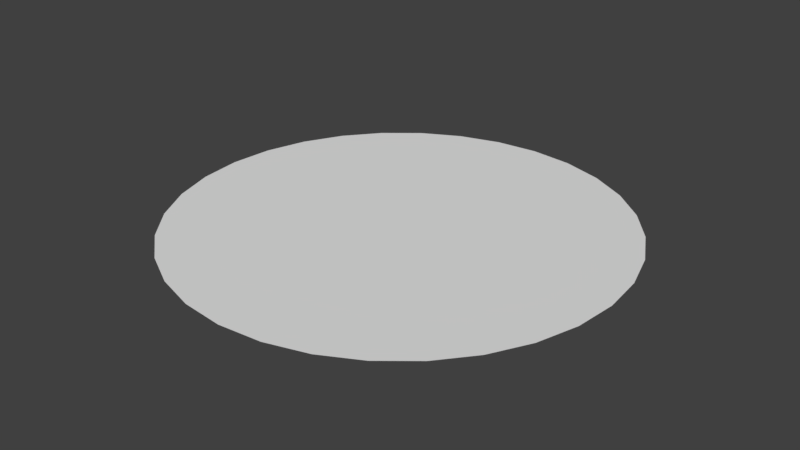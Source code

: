 # Source: ArenaPlane.blend  (saved by Blender 2.77.0; exported with 4.5.12 LTS)
import bpy
from mathutils import Matrix  # noqa: F401  (used for matrix-valued properties, if any)

bpy.ops.wm.read_factory_settings(use_empty=True)
scene = bpy.context.scene
scene.name = 'Scene'

# ---- collections
col_collection_1 = bpy.data.collections.new('Collection 1'); scene.collection.children.link(col_collection_1)

# ---- world
world_world = bpy.data.worlds.new('World'); scene.world = world_world
world_world.color = (0.05088, 0.05088, 0.05088)
world_world.use_sun_shadow = False
world_world.sun_shadow_jitter_overblur = 0.0
world_world.cycles.sampling_method = 'MANUAL'

# ---- meshes
me_plane = bpy.data.meshes.new('Plane')
me_plane.from_pydata([(-0.4717, -0.7059, 0.0), (-0.3249, -0.7844, 0.0), (-0.1656, -0.8327, 0.0), (3.562e-07, -0.849, 0.0), (0.1656, -0.8327, 0.0), (0.3249, -0.7844, 0.0), (0.4717, -0.7059, 0.0), (0.6003, -0.6003, 0.0), (0.7059, -0.4717, 0.0), (0.7844, -0.3249, 0.0), (0.8327, -0.1656, 0.0), (0.849, 5.627e-07, 0.0), (0.8327, 0.1656, 0.0), (0.7844, 0.3249, 0.0), (0.7059, 0.4717, 0.0), (0.6003, 0.6003, 0.0), (0.4717, 0.7059, 0.0), (0.3249, 0.7844, 0.0), (0.1656, 0.8327, 0.0), (7.951e-08, 0.849, 0.0), (-0.1656, 0.8327, 0.0), (-0.3249, 0.7844, 0.0), (-0.4717, 0.7059, 0.0), (-0.6003, 0.6003, 0.0), (-0.7059, 0.4717, 0.0), (-0.7844, 0.3249, 0.0), (-0.8327, 0.1656, 0.0), (-0.849, -1.93e-07, 0.0), (-0.8327, -0.1656, 0.0), (-0.7844, -0.3249, 0.0), (-0.7059, -0.4717, 0.0), (-0.6003, -0.6003, 0.0)], [], [(0, 1, 2, 3, 4, 5, 6, 7, 8, 9, 10, 11, 12, 13, 14, 15, 16, 17, 18, 19, 20, 21, 22, 23, 24, 25, 26, 27, 28, 29, 30, 31)])
_uv = me_plane.uv_layers.new(name='UVMap')
_uv.uv.foreach_set('vector', [0.5, 1.0, 0.5975, 0.9904, 0.6913, 0.9619, 0.7778, 0.9157, 0.8536, 0.8536, 0.9157, 0.7778, 0.9619, 0.6913, 0.9904, 0.5975, 1.0, 0.5, 0.9904, 0.4025, 0.9619, 0.3087, 0.9157, 0.2222, 0.8536, 0.1464, 0.7778, 0.08427, 0.6913, 0.03806, 0.5975, 0.009607, 0.5, 0.0, 0.4025, 0.009607, 0.3087, 0.03806, 0.2222, 0.08427, 0.1464, 0.1464, 0.08426, 0.2222, 0.03806, 0.3087, 0.009607, 0.4025, 0.0, 0.5, 0.009607, 0.5975, 0.03806, 0.6913, 0.08427, 0.7778, 0.1464, 0.8536, 0.2222, 0.9157, 0.3087, 0.9619, 0.4025, 0.9904])
me_plane.use_remesh_preserve_volume = False
me_plane.use_remesh_preserve_attributes = False
me_plane.use_mirror_vertex_groups = False
me_plane.update()

# ---- objects
ob_plane = bpy.data.objects.new('Plane', me_plane)

# ---- transforms, parenting, visibility, modifiers, constraints
ob_plane.location = (0.0, 0.0, 0.06247)
ob_plane.scale = (1.242, 1.242, 1.242)
ob_plane.lineart.crease_threshold = 0.0

# ---- collection membership
col_collection_1.objects.link(ob_plane)

# ---- scene / render settings (as saved in the file)
scene.frame_start = 1; scene.frame_end = 250; scene.frame_set(1)
scene.render.engine = 'BLENDER_EEVEE_NEXT'
scene.render.resolution_percentage = 50
scene.render.dither_intensity = 0.0
scene.cycles.use_denoising = False
scene.cycles.samples = 128
scene.cycles.sampling_pattern = 'TABULATED_SOBOL'
scene.cycles.light_sampling_threshold = 0.0
scene.cycles.use_adaptive_sampling = False
scene.cycles.use_light_tree = False
scene.cycles.blur_glossy = 0.0
scene.cycles.sample_clamp_indirect = 0.0
scene.view_settings.view_transform = 'Standard'
bpy.context.view_layer.update()

# ---- added for rendering (the .blend has no active camera and no usable light): camera, sun
cam_auto = bpy.data.cameras.new('AutoCamera')
cam_auto.lens = 50.0
cam_auto.sensor_width = 36.0
cam_auto.clip_end = 1000.0
ob_auto_camera = bpy.data.objects.new('AutoCamera', cam_auto)
scene.collection.objects.link(ob_auto_camera)
ob_auto_camera.location = (2.75962, -3.31154, 2.27017)
ob_auto_camera.rotation_euler = (1.09748, -7.21219e-08, 0.694738)
scene.camera = ob_auto_camera
light_auto_sun = bpy.data.lights.new('AutoSun', 'SUN')
light_auto_sun.energy = 3.0
light_auto_sun.angle = 0.0523599
ob_auto_sun = bpy.data.objects.new('AutoSun', light_auto_sun)
scene.collection.objects.link(ob_auto_sun)
ob_auto_sun.rotation_euler = (0.872665, 0.174533, 0.523599)
bpy.context.view_layer.update()
